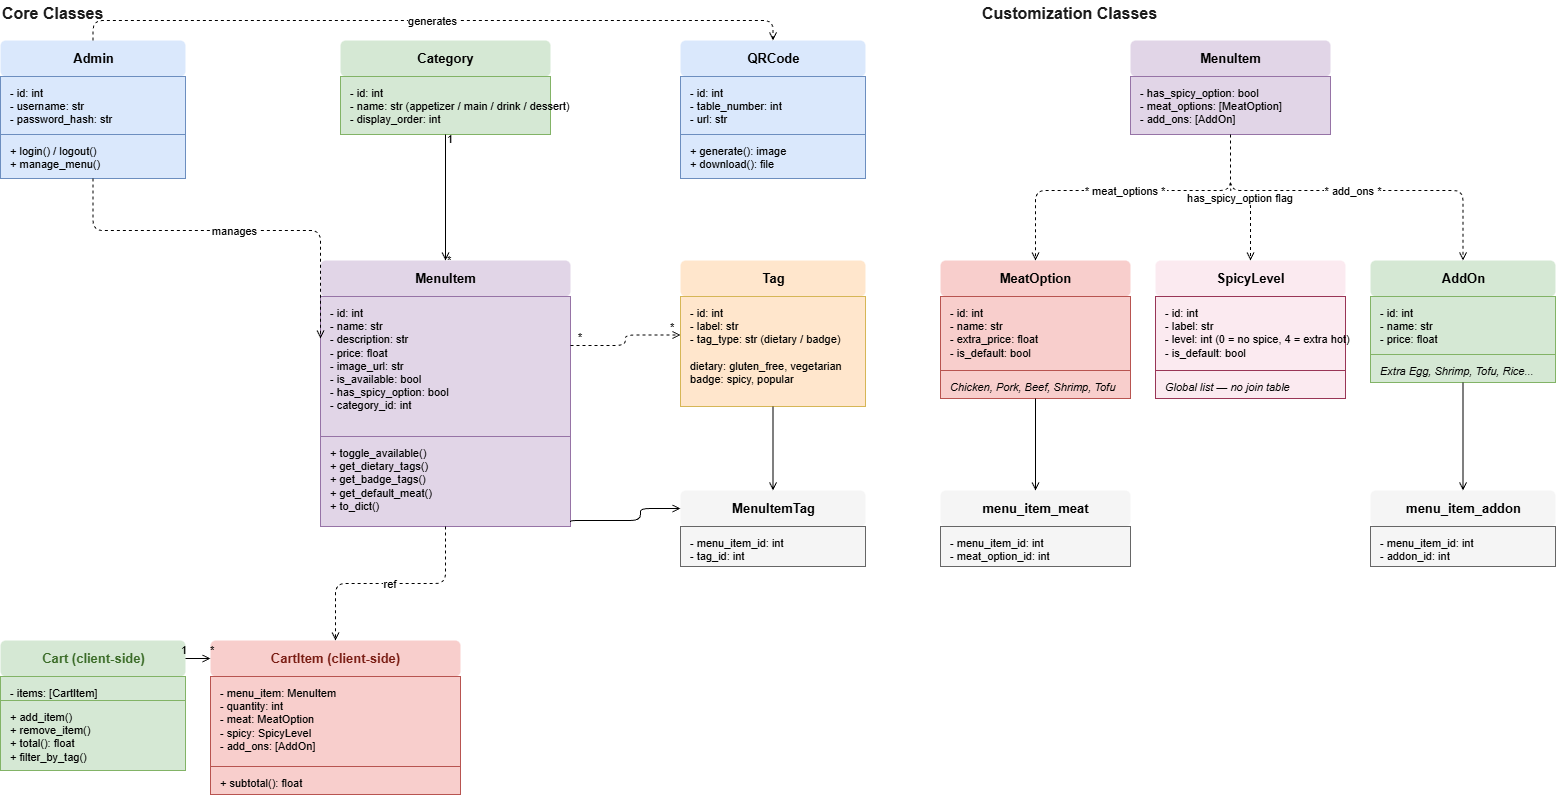

The diagram above was exported from draw.io. Its source (the exported page's mxGraphModel, read from the mxfile embedded in the PNG):
<mxGraphModel dx="2050" dy="1185" grid="1" gridSize="10" guides="1" tooltips="1" connect="1" arrows="1" fold="1" page="1" pageScale="1" pageWidth="1654" pageHeight="1169" math="0" shadow="0">
  <root>
    <mxCell id="0" />
    <mxCell id="1" parent="0" />
    <mxCell id="lbl-core" parent="1" style="text;html=1;strokeColor=none;fillColor=none;align=left;verticalAlign=middle;spacingBottom=4;fontSize=16;fontStyle=1;fontColor=#1C1C1C;" value="Core Classes" vertex="1">
      <mxGeometry height="30" width="200" x="20" y="10" as="geometry" />
    </mxCell>
    <mxCell id="admin-title" parent="1" style="text;html=1;fillColor=#dae8fc;strokeColor=none;align=center;verticalAlign=middle;fontStyle=1;fontSize=13;rounded=1;" value="Admin" vertex="1">
      <mxGeometry height="36" width="185" x="20" y="50" as="geometry" />
    </mxCell>
    <mxCell id="admin-attrs" parent="1" style="text;html=1;fillColor=#dae8fc;strokeColor=#6c8ebf;align=left;verticalAlign=top;spacingLeft=8;spacingTop=4;fontSize=11;" value="- id: int&#10;- username: str&#10;- password_hash: str" vertex="1">
      <mxGeometry height="58" width="185" x="20" y="86" as="geometry" />
    </mxCell>
    <mxCell id="admin-methods" parent="1" style="text;html=1;fillColor=#dae8fc;strokeColor=#6c8ebf;align=left;verticalAlign=top;spacingLeft=8;spacingTop=4;fontSize=11;" value="+ login() / logout()&#10;+ manage_menu()" vertex="1">
      <mxGeometry height="44" width="185" x="20" y="144" as="geometry" />
    </mxCell>
    <mxCell id="qr-title" parent="1" style="text;html=1;fillColor=#dae8fc;strokeColor=none;align=center;verticalAlign=middle;fontStyle=1;fontSize=13;rounded=1;" value="QRCode" vertex="1">
      <mxGeometry height="36" width="185" x="700" y="50" as="geometry" />
    </mxCell>
    <mxCell id="qr-attrs" parent="1" style="text;html=1;fillColor=#dae8fc;strokeColor=#6c8ebf;align=left;verticalAlign=top;spacingLeft=8;spacingTop=4;fontSize=11;" value="- id: int&#10;- table_number: int&#10;- url: str" vertex="1">
      <mxGeometry height="58" width="185" x="700" y="86" as="geometry" />
    </mxCell>
    <mxCell id="qr-methods" parent="1" style="text;html=1;fillColor=#dae8fc;strokeColor=#6c8ebf;align=left;verticalAlign=top;spacingLeft=8;spacingTop=4;fontSize=11;" value="+ generate(): image&#10;+ download(): file" vertex="1">
      <mxGeometry height="44" width="185" x="700" y="144" as="geometry" />
    </mxCell>
    <mxCell id="cat-title" parent="1" style="text;html=1;fillColor=#d5e8d4;strokeColor=none;align=center;verticalAlign=middle;fontStyle=1;fontSize=13;rounded=1;" value="Category" vertex="1">
      <mxGeometry height="36" width="210" x="360" y="50" as="geometry" />
    </mxCell>
    <mxCell id="cat-attrs" parent="1" style="text;html=1;fillColor=#d5e8d4;strokeColor=#82b366;align=left;verticalAlign=top;spacingLeft=8;spacingTop=4;fontSize=11;" value="- id: int&#10;- name: str  (appetizer / main / drink / dessert)&#10;- display_order: int" vertex="1">
      <mxGeometry height="58" width="210" x="360" y="86" as="geometry" />
    </mxCell>
    <mxCell id="mi-title" parent="1" style="text;html=1;fillColor=#e1d5e7;strokeColor=none;align=center;verticalAlign=middle;fontStyle=1;fontSize=13;rounded=1;" value="MenuItem" vertex="1">
      <mxGeometry height="36" width="250" x="340" y="270" as="geometry" />
    </mxCell>
    <mxCell id="mi-attrs" parent="1" style="text;html=1;fillColor=#e1d5e7;strokeColor=#9673a6;align=left;verticalAlign=top;spacingLeft=8;spacingTop=4;fontSize=11;" value="- id: int&#10;- name: str&#10;- description: str&#10;- price: float&#10;- image_url: str&#10;- is_available: bool&#10;- has_spicy_option: bool&#10;- category_id: int" vertex="1">
      <mxGeometry height="140" width="250" x="340" y="306" as="geometry" />
    </mxCell>
    <mxCell id="mi-methods" parent="1" style="text;html=1;fillColor=#e1d5e7;strokeColor=#9673a6;align=left;verticalAlign=top;spacingLeft=8;spacingTop=4;fontSize=11;" value="+ toggle_available()&#10;+ get_dietary_tags()&#10;+ get_badge_tags()&#10;+ get_default_meat()&#10;+ to_dict()" vertex="1">
      <mxGeometry height="90" width="250" x="340" y="446" as="geometry" />
    </mxCell>
    <mxCell id="tag-title" parent="1" style="text;html=1;fillColor=#ffe6cc;strokeColor=none;align=center;verticalAlign=middle;fontStyle=1;fontSize=13;rounded=1;" value="Tag" vertex="1">
      <mxGeometry height="36" width="185" x="700" y="270" as="geometry" />
    </mxCell>
    <mxCell id="tag-attrs" parent="1" style="text;html=1;fillColor=#ffe6cc;strokeColor=#d6b656;align=left;verticalAlign=top;spacingLeft=8;spacingTop=4;fontSize=11;" value="- id: int&#10;- label: str&#10;- tag_type: str  (dietary / badge)&#10;&#10;dietary: gluten_free, vegetarian&#10;badge: spicy, popular" vertex="1">
      <mxGeometry height="110" width="185" x="700" y="306" as="geometry" />
    </mxCell>
    <mxCell id="mit-title" parent="1" style="text;html=1;fillColor=#f5f5f5;strokeColor=none;align=center;verticalAlign=middle;fontStyle=1;fontSize=13;rounded=1;" value="MenuItemTag" vertex="1">
      <mxGeometry height="36" width="185" x="700" y="500" as="geometry" />
    </mxCell>
    <mxCell id="mit-attrs" parent="1" style="text;html=1;fillColor=#f5f5f5;strokeColor=#666666;align=left;verticalAlign=top;spacingLeft=8;spacingTop=4;fontSize=11;" value="- menu_item_id: int&#10;- tag_id: int" vertex="1">
      <mxGeometry height="40" width="185" x="700" y="536" as="geometry" />
    </mxCell>
    <mxCell id="cart-title" parent="1" style="text;html=1;fillColor=#d5e8d4;strokeColor=none;align=center;verticalAlign=middle;fontStyle=1;fontSize=13;rounded=1;fontColor=#3A6B27;" value="Cart  (client-side)" vertex="1">
      <mxGeometry height="36" width="185" x="20" y="650" as="geometry" />
    </mxCell>
    <mxCell id="cart-attrs" parent="1" style="text;html=1;fillColor=#d5e8d4;strokeColor=#82b366;align=left;verticalAlign=top;spacingLeft=8;spacingTop=4;fontSize=11;" value="- items: [CartItem]" vertex="1">
      <mxGeometry height="24" width="185" x="20" y="686" as="geometry" />
    </mxCell>
    <mxCell id="cart-methods" parent="1" style="text;html=1;fillColor=#d5e8d4;strokeColor=#82b366;align=left;verticalAlign=top;spacingLeft=8;spacingTop=4;fontSize=11;" value="+ add_item()&#10;+ remove_item()&#10;+ total(): float&#10;+ filter_by_tag()" vertex="1">
      <mxGeometry height="70" width="185" x="20" y="710" as="geometry" />
    </mxCell>
    <mxCell id="ci-title" parent="1" style="text;html=1;fillColor=#f8cecc;strokeColor=none;align=center;verticalAlign=middle;fontStyle=1;fontSize=13;rounded=1;fontColor=#7A1D14;" value="CartItem  (client-side)" vertex="1">
      <mxGeometry height="36" width="250" x="230" y="650" as="geometry" />
    </mxCell>
    <mxCell id="ci-attrs" parent="1" style="text;html=1;fillColor=#f8cecc;strokeColor=#b85450;align=left;verticalAlign=top;spacingLeft=8;spacingTop=4;fontSize=11;" value="- menu_item: MenuItem&#10;- quantity: int&#10;- meat: MeatOption&#10;- spicy: SpicyLevel&#10;- add_ons: [AddOn]" vertex="1">
      <mxGeometry height="90" width="250" x="230" y="686" as="geometry" />
    </mxCell>
    <mxCell id="ci-methods" parent="1" style="text;html=1;fillColor=#f8cecc;strokeColor=#b85450;align=left;verticalAlign=top;spacingLeft=8;spacingTop=4;fontSize=11;" value="+ subtotal(): float" vertex="1">
      <mxGeometry height="28" width="250" x="230" y="776" as="geometry" />
    </mxCell>
    <mxCell id="rel-admin-qr" edge="1" parent="1" source="admin-title" style="edgeStyle=orthogonalEdgeStyle;dashed=1;endArrow=open;endFill=0;exitX=0.5;exitY=0;exitDx=0;exitDy=0;entryX=0.5;entryY=0;entryDx=0;entryDy=0;fontSize=11;" target="qr-title" value="generates">
      <mxGeometry relative="1" as="geometry">
        <Array as="points">
          <mxPoint x="112" y="30" />
          <mxPoint x="792" y="30" />
        </Array>
      </mxGeometry>
    </mxCell>
    <mxCell id="rel-admin-mi" edge="1" parent="1" source="admin-methods" style="edgeStyle=orthogonalEdgeStyle;dashed=1;endArrow=open;endFill=0;exitX=0.5;exitY=1;exitDx=0;exitDy=0;entryX=0;entryY=0.3;entryDx=0;entryDy=0;fontSize=11;" target="mi-attrs" value="manages">
      <mxGeometry relative="1" as="geometry">
        <Array as="points">
          <mxPoint x="112" y="240" />
          <mxPoint x="340" y="240" />
        </Array>
      </mxGeometry>
    </mxCell>
    <mxCell id="rel-cat-mi" edge="1" parent="1" source="cat-attrs" style="edgeStyle=orthogonalEdgeStyle;endArrow=open;endFill=0;exitX=0.5;exitY=1;exitDx=0;exitDy=0;entryX=0.5;entryY=0;entryDx=0;entryDy=0;" target="mi-title" value="">
      <mxGeometry relative="1" as="geometry" />
    </mxCell>
    <mxCell id="rel-cat-mi-1" connectable="0" parent="rel-cat-mi" style="resizable=0;html=1;align=left;verticalAlign=bottom;labelBackgroundColor=none;fontSize=11;" value="1" vertex="1">
      <mxGeometry relative="1" x="-0.8" as="geometry">
        <mxPoint as="offset" />
      </mxGeometry>
    </mxCell>
    <mxCell id="rel-cat-mi-n" connectable="0" parent="rel-cat-mi" style="resizable=0;html=1;align=left;verticalAlign=top;labelBackgroundColor=none;fontSize=11;" value="*" vertex="1">
      <mxGeometry relative="1" x="0.8" as="geometry">
        <mxPoint as="offset" />
      </mxGeometry>
    </mxCell>
    <mxCell id="rel-mi-tag" edge="1" parent="1" source="mi-attrs" style="edgeStyle=orthogonalEdgeStyle;dashed=1;endArrow=open;endFill=0;exitX=1;exitY=0.35;exitDx=0;exitDy=0;entryX=0;entryY=0.35;entryDx=0;entryDy=0;" target="tag-attrs" value="">
      <mxGeometry relative="1" as="geometry" />
    </mxCell>
    <mxCell id="rel-mi-tag-l" connectable="0" parent="rel-mi-tag" style="resizable=0;html=1;align=right;verticalAlign=bottom;labelBackgroundColor=none;fontSize=11;" value="*" vertex="1">
      <mxGeometry relative="1" x="-0.8" as="geometry">
        <mxPoint as="offset" />
      </mxGeometry>
    </mxCell>
    <mxCell id="rel-mi-tag-r" connectable="0" parent="rel-mi-tag" style="resizable=0;html=1;align=left;verticalAlign=bottom;labelBackgroundColor=none;fontSize=11;" value="*" vertex="1">
      <mxGeometry relative="1" x="0.8" as="geometry">
        <mxPoint as="offset" />
      </mxGeometry>
    </mxCell>
    <mxCell id="rel-mi-mit" edge="1" parent="1" source="mi-methods" style="edgeStyle=orthogonalEdgeStyle;endArrow=open;endFill=0;exitX=1;exitY=0.95;exitDx=0;exitDy=0;entryX=0;entryY=0.5;entryDx=0;entryDy=0;" target="mit-title" value="">
      <mxGeometry relative="1" as="geometry">
        <Array as="points">
          <mxPoint x="660" y="530" />
          <mxPoint x="660" y="518" />
        </Array>
      </mxGeometry>
    </mxCell>
    <mxCell id="rel-tag-mit" edge="1" parent="1" source="tag-attrs" style="edgeStyle=orthogonalEdgeStyle;endArrow=open;endFill=0;exitX=0.5;exitY=1;exitDx=0;exitDy=0;entryX=0.5;entryY=0;entryDx=0;entryDy=0;" target="mit-title" value="">
      <mxGeometry relative="1" as="geometry" />
    </mxCell>
    <mxCell id="rel-mi-ci" edge="1" parent="1" source="mi-methods" style="edgeStyle=orthogonalEdgeStyle;dashed=1;endArrow=open;endFill=0;exitX=0.5;exitY=1;exitDx=0;exitDy=0;entryX=0.5;entryY=0;entryDx=0;entryDy=0;fontSize=11;" target="ci-title" value="ref">
      <mxGeometry relative="1" as="geometry" />
    </mxCell>
    <mxCell id="rel-cart-ci" edge="1" parent="1" source="cart-title" style="edgeStyle=orthogonalEdgeStyle;endArrow=open;endFill=0;exitX=1;exitY=0.5;exitDx=0;exitDy=0;entryX=0;entryY=0.5;entryDx=0;entryDy=0;" target="ci-title" value="">
      <mxGeometry relative="1" as="geometry" />
    </mxCell>
    <mxCell id="rel-cart-ci-1" connectable="0" parent="rel-cart-ci" style="resizable=0;html=1;align=right;verticalAlign=bottom;labelBackgroundColor=none;fontSize=11;" value="1" vertex="1">
      <mxGeometry relative="1" x="-0.8" as="geometry">
        <mxPoint as="offset" />
      </mxGeometry>
    </mxCell>
    <mxCell id="rel-cart-ci-n" connectable="0" parent="rel-cart-ci" style="resizable=0;html=1;align=left;verticalAlign=bottom;labelBackgroundColor=none;fontSize=11;" value="*" vertex="1">
      <mxGeometry relative="1" x="0.8" as="geometry">
        <mxPoint as="offset" />
      </mxGeometry>
    </mxCell>
    <mxCell id="lbl-custom" parent="1" style="text;html=1;strokeColor=none;fillColor=none;align=left;verticalAlign=middle;spacingBottom=4;fontSize=16;fontStyle=1;fontColor=#1C1C1C;" value="Customization Classes" vertex="1">
      <mxGeometry height="30" width="300" x="1000" y="10" as="geometry" />
    </mxCell>
    <mxCell id="mi2-title" parent="1" style="text;html=1;fillColor=#e1d5e7;strokeColor=none;align=center;verticalAlign=middle;fontStyle=1;fontSize=13;rounded=1;" value="MenuItem" vertex="1">
      <mxGeometry height="36" width="200" x="1150" y="50" as="geometry" />
    </mxCell>
    <mxCell id="mi2-attrs" parent="1" style="text;html=1;fillColor=#e1d5e7;strokeColor=#9673a6;align=left;verticalAlign=top;spacingLeft=8;spacingTop=4;fontSize=11;" value="- has_spicy_option: bool&#10;- meat_options: [MeatOption]&#10;- add_ons: [AddOn]" vertex="1">
      <mxGeometry height="58" width="200" x="1150" y="86" as="geometry" />
    </mxCell>
    <mxCell id="meat-title" parent="1" style="text;html=1;fillColor=#f8cecc;strokeColor=none;align=center;verticalAlign=middle;fontStyle=1;fontSize=13;rounded=1;" value="MeatOption" vertex="1">
      <mxGeometry height="36" width="190" x="960" y="270" as="geometry" />
    </mxCell>
    <mxCell id="meat-attrs" parent="1" style="text;html=1;fillColor=#f8cecc;strokeColor=#b85450;align=left;verticalAlign=top;spacingLeft=8;spacingTop=4;fontSize=11;" value="- id: int&#10;- name: str&#10;- extra_price: float&#10;- is_default: bool" vertex="1">
      <mxGeometry height="74" width="190" x="960" y="306" as="geometry" />
    </mxCell>
    <mxCell id="meat-note" parent="1" style="text;html=1;fillColor=#f8cecc;strokeColor=#b85450;align=left;verticalAlign=top;spacingLeft=8;spacingTop=4;fontSize=11;fontStyle=2;" value="Chicken, Pork, Beef, Shrimp, Tofu" vertex="1">
      <mxGeometry height="28" width="190" x="960" y="380" as="geometry" />
    </mxCell>
    <mxCell id="spicy-title" parent="1" style="text;html=1;fillColor=#fbeaf0;strokeColor=none;align=center;verticalAlign=middle;fontStyle=1;fontSize=13;rounded=1;" value="SpicyLevel" vertex="1">
      <mxGeometry height="36" width="190" x="1175" y="270" as="geometry" />
    </mxCell>
    <mxCell id="spicy-attrs" parent="1" style="text;html=1;fillColor=#fbeaf0;strokeColor=#993556;align=left;verticalAlign=top;spacingLeft=8;spacingTop=4;fontSize=11;" value="- id: int&#10;- label: str&#10;- level: int  (0 = no spice, 4 = extra hot)&#10;- is_default: bool" vertex="1">
      <mxGeometry height="74" width="190" x="1175" y="306" as="geometry" />
    </mxCell>
    <mxCell id="spicy-note" parent="1" style="text;html=1;fillColor=#fbeaf0;strokeColor=#993556;align=left;verticalAlign=top;spacingLeft=8;spacingTop=4;fontSize=11;fontStyle=2;" value="Global list — no join table" vertex="1">
      <mxGeometry height="28" width="190" x="1175" y="380" as="geometry" />
    </mxCell>
    <mxCell id="addon-title" parent="1" style="text;html=1;fillColor=#d5e8d4;strokeColor=none;align=center;verticalAlign=middle;fontStyle=1;fontSize=13;rounded=1;" value="AddOn" vertex="1">
      <mxGeometry height="36" width="185" x="1390" y="270" as="geometry" />
    </mxCell>
    <mxCell id="addon-attrs" parent="1" style="text;html=1;fillColor=#d5e8d4;strokeColor=#82b366;align=left;verticalAlign=top;spacingLeft=8;spacingTop=4;fontSize=11;" value="- id: int&#10;- name: str&#10;- price: float" vertex="1">
      <mxGeometry height="58" width="185" x="1390" y="306" as="geometry" />
    </mxCell>
    <mxCell id="addon-note" parent="1" style="text;html=1;fillColor=#d5e8d4;strokeColor=#82b366;align=left;verticalAlign=top;spacingLeft=8;spacingTop=4;fontSize=11;fontStyle=2;" value="Extra Egg, Shrimp, Tofu, Rice..." vertex="1">
      <mxGeometry height="28" width="185" x="1390" y="364" as="geometry" />
    </mxCell>
    <mxCell id="j-meat-title" parent="1" style="text;html=1;fillColor=#f5f5f5;strokeColor=none;align=center;verticalAlign=middle;fontStyle=1;fontSize=13;rounded=1;" value="menu_item_meat" vertex="1">
      <mxGeometry height="36" width="190" x="960" y="500" as="geometry" />
    </mxCell>
    <mxCell id="j-meat-attrs" parent="1" style="text;html=1;fillColor=#f5f5f5;strokeColor=#666666;align=left;verticalAlign=top;spacingLeft=8;spacingTop=4;fontSize=11;" value="- menu_item_id: int&#10;- meat_option_id: int" vertex="1">
      <mxGeometry height="40" width="190" x="960" y="536" as="geometry" />
    </mxCell>
    <mxCell id="j-addon-title" parent="1" style="text;html=1;fillColor=#f5f5f5;strokeColor=none;align=center;verticalAlign=middle;fontStyle=1;fontSize=13;rounded=1;" value="menu_item_addon" vertex="1">
      <mxGeometry height="36" width="185" x="1390" y="500" as="geometry" />
    </mxCell>
    <mxCell id="j-addon-attrs" parent="1" style="text;html=1;fillColor=#f5f5f5;strokeColor=#666666;align=left;verticalAlign=top;spacingLeft=8;spacingTop=4;fontSize=11;" value="- menu_item_id: int&#10;- addon_id: int" vertex="1">
      <mxGeometry height="40" width="185" x="1390" y="536" as="geometry" />
    </mxCell>
    <mxCell id="rel-mi2-meat" edge="1" parent="1" source="mi2-attrs" style="edgeStyle=orthogonalEdgeStyle;dashed=1;endArrow=open;endFill=0;exitX=0.5;exitY=1;exitDx=0;exitDy=0;entryX=0.5;entryY=0;entryDx=0;entryDy=0;fontSize=11;" target="meat-title" value="* meat_options *">
      <mxGeometry relative="1" as="geometry">
        <Array as="points">
          <mxPoint x="1250" y="200" />
          <mxPoint x="1055" y="200" />
        </Array>
      </mxGeometry>
    </mxCell>
    <mxCell id="rel-mi2-spicy" edge="1" parent="1" source="mi2-attrs" style="edgeStyle=orthogonalEdgeStyle;dashed=1;endArrow=open;endFill=0;exitX=0.5;exitY=1;exitDx=0;exitDy=0;entryX=0.5;entryY=0;entryDx=0;entryDy=0;fontSize=11;" target="spicy-title" value="has_spicy_option flag">
      <mxGeometry relative="1" as="geometry" />
    </mxCell>
    <mxCell id="rel-mi2-addon" edge="1" parent="1" source="mi2-attrs" style="edgeStyle=orthogonalEdgeStyle;dashed=1;endArrow=open;endFill=0;exitX=0.5;exitY=1;exitDx=0;exitDy=0;entryX=0.5;entryY=0;entryDx=0;entryDy=0;fontSize=11;" target="addon-title" value="* add_ons *">
      <mxGeometry relative="1" as="geometry">
        <Array as="points">
          <mxPoint x="1250" y="200" />
          <mxPoint x="1482" y="200" />
        </Array>
      </mxGeometry>
    </mxCell>
    <mxCell id="rel-meat-j" edge="1" parent="1" source="meat-note" style="edgeStyle=orthogonalEdgeStyle;endArrow=open;endFill=0;exitX=0.5;exitY=1;exitDx=0;exitDy=0;entryX=0.5;entryY=0;entryDx=0;entryDy=0;" target="j-meat-title" value="">
      <mxGeometry relative="1" as="geometry" />
    </mxCell>
    <mxCell id="rel-addon-j" edge="1" parent="1" source="addon-note" style="edgeStyle=orthogonalEdgeStyle;endArrow=open;endFill=0;exitX=0.5;exitY=1;exitDx=0;exitDy=0;entryX=0.5;entryY=0;entryDx=0;entryDy=0;" target="j-addon-title" value="">
      <mxGeometry relative="1" as="geometry" />
    </mxCell>
  </root>
</mxGraphModel>